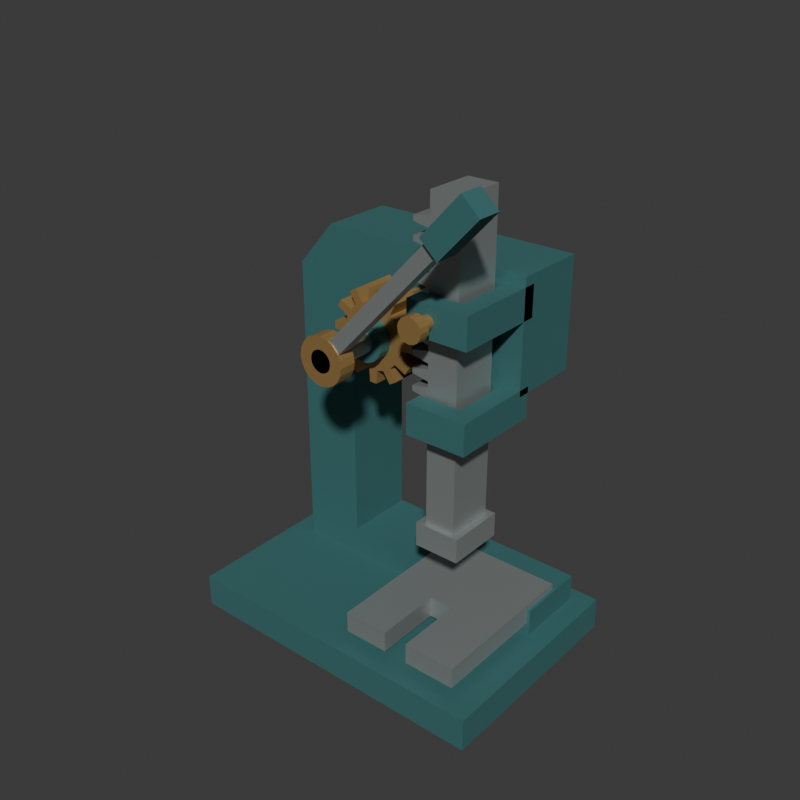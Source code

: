 # Source: source.blend  (saved by Blender 4.3.34; exported with 4.5.12 LTS)
import bpy
from mathutils import Matrix  # noqa: F401  (used for matrix-valued properties, if any)

bpy.ops.wm.read_factory_settings(use_empty=True)
scene = bpy.context.scene
scene.name = 'Scene'

# ---- collections
col_collection = bpy.data.collections.new('Collection'); scene.collection.children.link(col_collection)

# ---- materials (node trees are filled in below, after node groups)
mat_wholecastframe_mutedpetrol = bpy.data.materials.new('WholeCastFrame_MutedPetrol')
mat_wholecastframe_mutedpetrol.diffuse_color = (0.055, 0.18, 0.18, 1.0)
mat_ramhandleanvil_satinsteel = bpy.data.materials.new('RamHandleAnvil_SatinSteel')
mat_ramhandleanvil_satinsteel.diffuse_color = (0.43, 0.47, 0.46, 1.0)
mat_pinionandpins_warmmetal = bpy.data.materials.new('PinionAndPins_WarmMetal')
mat_pinionandpins_warmmetal.diffuse_color = (0.5, 0.31, 0.11, 1.0)

# ---- material node trees
mat_wholecastframe_mutedpetrol.use_nodes = True; mat_wholecastframe_mutedpetrol.node_tree.nodes.clear()
_N = mat_wholecastframe_mutedpetrol.node_tree.nodes; _L = mat_wholecastframe_mutedpetrol.node_tree.links
n0 = _N.new('ShaderNodeBsdfPrincipled'); n0.name = 'Principled BSDF'; n0.location = (10, 300)
n0.inputs[0].default_value = (0.055, 0.18, 0.18, 1.0)
n0.inputs[1].default_value = 0.25
n0.inputs[2].default_value = 0.72
n1 = _N.new('ShaderNodeOutputMaterial'); n1.name = 'Material Output'; n1.location = (300, 300)
_L.new(n0.outputs[0], n1.inputs[0])
n1.is_active_output = True
mat_ramhandleanvil_satinsteel.use_nodes = True; mat_ramhandleanvil_satinsteel.node_tree.nodes.clear()
_N = mat_ramhandleanvil_satinsteel.node_tree.nodes; _L = mat_ramhandleanvil_satinsteel.node_tree.links
n0 = _N.new('ShaderNodeBsdfPrincipled'); n0.name = 'Principled BSDF'; n0.location = (10, 300)
n0.inputs[0].default_value = (0.43, 0.47, 0.46, 1.0)
n0.inputs[1].default_value = 0.65
n0.inputs[2].default_value = 0.45
n1 = _N.new('ShaderNodeOutputMaterial'); n1.name = 'Material Output'; n1.location = (300, 300)
_L.new(n0.outputs[0], n1.inputs[0])
n1.is_active_output = True
mat_pinionandpins_warmmetal.use_nodes = True; mat_pinionandpins_warmmetal.node_tree.nodes.clear()
_N = mat_pinionandpins_warmmetal.node_tree.nodes; _L = mat_pinionandpins_warmmetal.node_tree.links
n0 = _N.new('ShaderNodeBsdfPrincipled'); n0.name = 'Principled BSDF'; n0.location = (10, 300)
n0.inputs[0].default_value = (0.5, 0.31, 0.11, 1.0)
n0.inputs[1].default_value = 0.55
n0.inputs[2].default_value = 0.46
n1 = _N.new('ShaderNodeOutputMaterial'); n1.name = 'Material Output'; n1.location = (300, 300)
_L.new(n0.outputs[0], n1.inputs[0])
n1.is_active_output = True

# ---- world
world_world = bpy.data.worlds.new('World'); scene.world = world_world
world_world.use_nodes = True; world_world.node_tree.nodes.clear()
_N = world_world.node_tree.nodes; _L = world_world.node_tree.links
n0 = _N.new('ShaderNodeOutputWorld'); n0.name = 'World Output'; n0.location = (300, 300)
n1 = _N.new('ShaderNodeBackground'); n1.name = 'Background'; n1.location = (10, 300)
n1.inputs[0].default_value = (0.05088, 0.05088, 0.05088, 1.0)
_L.new(n1.outputs[0], n0.inputs[0])
n0.is_active_output = True
world_world.color = (0.05088, 0.05088, 0.05088)
world_world.sun_shadow_jitter_overblur = 0.0

# ---- meshes
me_wholegroundedpressfootmesh = bpy.data.meshes.new('WholeGroundedPressFootMesh')
me_wholegroundedpressfootmesh.from_pydata([(-0.53, -0.36, 0.0), (0.53, -0.36, 0.0), (-0.53, 0.36, 0.0), (0.53, 0.36, 0.0), (-0.53, -0.36, 0.11), (0.53, -0.36, 0.11), (-0.53, 0.36, 0.11), (0.53, 0.36, 0.11)], [], [(0, 2, 3), (0, 3, 1), (4, 5, 7), (4, 7, 6), (0, 1, 5), (0, 5, 4), (2, 6, 7), (2, 7, 3), (0, 4, 6), (0, 6, 2), (1, 3, 7), (1, 7, 5)])
me_wholegroundedpressfootmesh.materials.append(mat_wholecastframe_mutedpetrol)
me_wholegroundedpressfootmesh.materials.append(mat_ramhandleanvil_satinsteel)
me_wholegroundedpressfootmesh.materials.append(mat_pinionandpins_warmmetal)
me_wholegroundedpressfootmesh.update()
me_wholeopenthroatccastingmesh = bpy.data.meshes.new('WholeOpenThroatCCastingMesh')
me_wholeopenthroatccastingmesh.from_pydata([(-0.46, 0.07, 0.09), (0.46, 0.07, 0.09), (0.46, 0.07, 0.2), (-0.25, 0.07, 0.2), (-0.25, 0.07, 0.82), (-0.2, 0.07, 0.91), (0.38, 0.07, 0.91), (0.38, 0.07, 1.27), (-0.33, 0.07, 1.27), (-0.46, 0.07, 1.12), (-0.46, 0.31, 0.09), (0.46, 0.31, 0.09), (0.46, 0.31, 0.2), (-0.25, 0.31, 0.2), (-0.25, 0.31, 0.82), (-0.2, 0.31, 0.91), (0.38, 0.31, 0.91), (0.38, 0.31, 1.27), (-0.33, 0.31, 1.27), (-0.46, 0.31, 1.12)], [], [(0, 1, 2), (0, 2, 3), (9, 0, 3), (9, 3, 4), (9, 4, 5), (9, 5, 6), (9, 6, 7), (7, 8, 9), (12, 11, 10), (13, 12, 10), (13, 10, 19), (14, 13, 19), (15, 14, 19), (16, 15, 19), (17, 16, 19), (19, 18, 17), (11, 1, 0), (10, 11, 0), (12, 2, 1), (11, 12, 1), (13, 3, 2), (12, 13, 2), (14, 4, 3), (13, 14, 3), (15, 5, 4), (14, 15, 4), (16, 6, 5), (15, 16, 5), (17, 7, 6), (16, 17, 6), (18, 8, 7), (17, 18, 7), (19, 9, 8), (18, 19, 8), (10, 0, 9), (19, 10, 9)])
me_wholeopenthroatccastingmesh.materials.append(mat_wholecastframe_mutedpetrol)
me_wholeopenthroatccastingmesh.materials.append(mat_ramhandleanvil_satinsteel)
me_wholeopenthroatccastingmesh.materials.append(mat_pinionandpins_warmmetal)
me_wholeopenthroatccastingmesh.update()
me_wholeslottedloweranvilmesh = bpy.data.meshes.new('WholeSlottedLowerAnvilMesh')
me_wholeslottedloweranvilmesh.from_pydata([(0.05, -0.31, 0.15), (0.2, -0.31, 0.15), (0.2, -0.09, 0.15), (0.28, -0.09, 0.15), (0.28, -0.31, 0.15), (0.45, -0.31, 0.15), (0.45, 0.21, 0.15), (0.05, 0.21, 0.15), (0.05, -0.31, 0.22), (0.2, -0.31, 0.22), (0.2, -0.09, 0.22), (0.28, -0.09, 0.22), (0.28, -0.31, 0.22), (0.45, -0.31, 0.22), (0.45, 0.21, 0.22), (0.05, 0.21, 0.22)], [], [(1, 0, 7), (2, 1, 7), (3, 2, 7), (5, 4, 3), (5, 3, 7), (7, 6, 5), (15, 8, 9), (15, 9, 10), (15, 10, 11), (11, 12, 13), (15, 11, 13), (13, 14, 15), (0, 1, 9), (0, 9, 8), (1, 2, 10), (1, 10, 9), (2, 3, 11), (2, 11, 10), (3, 4, 12), (3, 12, 11), (4, 5, 13), (4, 13, 12), (5, 6, 14), (5, 14, 13), (6, 7, 15), (6, 15, 14), (7, 0, 8), (7, 8, 15)])
me_wholeslottedloweranvilmesh.polygons.foreach_set('material_index', [1, 1, 1, 1, 1, 1, 1, 1, 1, 1, 1, 1, 1, 1, 1, 1, 1, 1, 1, 1, 1, 1, 1, 1, 1, 1, 1, 1])
me_wholeslottedloweranvilmesh.materials.append(mat_wholecastframe_mutedpetrol)
me_wholeslottedloweranvilmesh.materials.append(mat_ramhandleanvil_satinsteel)
me_wholeslottedloweranvilmesh.materials.append(mat_pinionandpins_warmmetal)
me_wholeslottedloweranvilmesh.update()
me_wholeintegraltoothedverticalrammesh = bpy.data.meshes.new('WholeIntegralToothedVerticalRamMesh')
me_wholeintegraltoothedverticalrammesh.from_pydata([(0.3, -0.12, 0.48), (0.3, -0.12, 1.52), (0.2, -0.12, 1.52), (0.2, -0.12, 1.46), (0.2, -0.12, 1.452), (0.145, -0.12, 1.442), (0.145, -0.12, 1.425), (0.2, -0.12, 1.415), (0.2, -0.12, 1.405), (0.2, -0.12, 1.397), (0.145, -0.12, 1.387), (0.145, -0.12, 1.37), (0.2, -0.12, 1.36), (0.2, -0.12, 1.35), (0.2, -0.12, 1.342), (0.145, -0.12, 1.332), (0.145, -0.12, 1.315), (0.2, -0.12, 1.305), (0.2, -0.12, 1.295), (0.2, -0.12, 1.287), (0.145, -0.12, 1.277), (0.145, -0.12, 1.26), (0.2, -0.12, 1.25), (0.2, -0.12, 1.24), (0.2, -0.12, 1.232), (0.145, -0.12, 1.222), (0.145, -0.12, 1.205), (0.2, -0.12, 1.195), (0.2, -0.12, 1.185), (0.2, -0.12, 1.177), (0.145, -0.12, 1.167), (0.145, -0.12, 1.15), (0.2, -0.12, 1.14), (0.2, -0.12, 1.13), (0.2, -0.12, 1.122), (0.145, -0.12, 1.112), (0.145, -0.12, 1.095), (0.2, -0.12, 1.085), (0.2, -0.12, 1.075), (0.2, -0.12, 1.067), (0.145, -0.12, 1.057), (0.145, -0.12, 1.04), (0.2, -0.12, 1.03), (0.2, -0.12, 1.02), (0.2, -0.12, 1.012), (0.145, -0.12, 1.002), (0.145, -0.12, 0.985), (0.2, -0.12, 0.975), (0.2, -0.12, 0.965), (0.2, -0.12, 0.957), (0.145, -0.12, 0.947), (0.145, -0.12, 0.93), (0.2, -0.12, 0.92), (0.2, -0.12, 0.91), (0.2, -0.12, 0.902), (0.145, -0.12, 0.892), (0.145, -0.12, 0.875), (0.2, -0.12, 0.865), (0.2, -0.12, 0.855), (0.2, -0.12, 0.847), (0.145, -0.12, 0.837), (0.145, -0.12, 0.82), (0.2, -0.12, 0.81), (0.2, -0.12, 0.8), (0.2, -0.12, 0.48), (0.3, 0.04, 0.48), (0.3, 0.04, 1.52), (0.2, 0.04, 1.52), (0.2, 0.04, 1.46), (0.2, 0.04, 1.452), (0.145, 0.04, 1.442), (0.145, 0.04, 1.425), (0.2, 0.04, 1.415), (0.2, 0.04, 1.405), (0.2, 0.04, 1.397), (0.145, 0.04, 1.387), (0.145, 0.04, 1.37), (0.2, 0.04, 1.36), (0.2, 0.04, 1.35), (0.2, 0.04, 1.342), (0.145, 0.04, 1.332), (0.145, 0.04, 1.315), (0.2, 0.04, 1.305), (0.2, 0.04, 1.295), (0.2, 0.04, 1.287), (0.145, 0.04, 1.277), (0.145, 0.04, 1.26), (0.2, 0.04, 1.25), (0.2, 0.04, 1.24), (0.2, 0.04, 1.232), (0.145, 0.04, 1.222), (0.145, 0.04, 1.205), (0.2, 0.04, 1.195), (0.2, 0.04, 1.185), (0.2, 0.04, 1.177), (0.145, 0.04, 1.167), (0.145, 0.04, 1.15), (0.2, 0.04, 1.14), (0.2, 0.04, 1.13), (0.2, 0.04, 1.122), (0.145, 0.04, 1.112), (0.145, 0.04, 1.095), (0.2, 0.04, 1.085), (0.2, 0.04, 1.075), (0.2, 0.04, 1.067), (0.145, 0.04, 1.057), (0.145, 0.04, 1.04), (0.2, 0.04, 1.03), (0.2, 0.04, 1.02), (0.2, 0.04, 1.012), (0.145, 0.04, 1.002), (0.145, 0.04, 0.985), (0.2, 0.04, 0.975), (0.2, 0.04, 0.965), (0.2, 0.04, 0.957), (0.145, 0.04, 0.947), (0.145, 0.04, 0.93), (0.2, 0.04, 0.92), (0.2, 0.04, 0.91), (0.2, 0.04, 0.902), (0.145, 0.04, 0.892), (0.145, 0.04, 0.875), (0.2, 0.04, 0.865), (0.2, 0.04, 0.855), (0.2, 0.04, 0.847), (0.145, 0.04, 0.837), (0.145, 0.04, 0.82), (0.2, 0.04, 0.81), (0.2, 0.04, 0.8), (0.2, 0.04, 0.48)], [], [(64, 0, 1), (1, 2, 3), (1, 3, 4), (4, 5, 6), (4, 6, 7), (1, 4, 7), (1, 7, 8), (1, 8, 9), (9, 10, 11), (9, 11, 12), (1, 9, 12), (1, 12, 13), (1, 13, 14), (14, 15, 16), (14, 16, 17), (1, 14, 17), (1, 17, 18), (1, 18, 19), (19, 20, 21), (19, 21, 22), (1, 19, 22), (1, 22, 23), (1, 23, 24), (24, 25, 26), (24, 26, 27), (1, 24, 27), (1, 27, 28), (1, 28, 29), (29, 30, 31), (29, 31, 32), (1, 29, 32), (1, 32, 33), (1, 33, 34), (34, 35, 36), (34, 36, 37), (1, 34, 37), (1, 37, 38), (1, 38, 39), (39, 40, 41), (39, 41, 42), (1, 39, 42), (1, 42, 43), (1, 43, 44), (44, 45, 46), (44, 46, 47), (1, 44, 47), (1, 47, 48), (1, 48, 49), (49, 50, 51), (49, 51, 52), (1, 49, 52), (1, 52, 53), (1, 53, 54), (54, 55, 56), (54, 56, 57), (1, 54, 57), (1, 57, 58), (1, 58, 59), (59, 60, 61), (59, 61, 62), (1, 59, 62), (1, 62, 63), (1, 63, 64), (66, 65, 129), (68, 67, 66), (69, 68, 66), (71, 70, 69), (72, 71, 69), (72, 69, 66), (73, 72, 66), (74, 73, 66), (76, 75, 74), (77, 76, 74), (77, 74, 66), (78, 77, 66), (79, 78, 66), (81, 80, 79), (82, 81, 79), (82, 79, 66), (83, 82, 66), (84, 83, 66), (86, 85, 84), (87, 86, 84), (87, 84, 66), (88, 87, 66), (89, 88, 66), (91, 90, 89), (92, 91, 89), (92, 89, 66), (93, 92, 66), (94, 93, 66), (96, 95, 94), (97, 96, 94), (97, 94, 66), (98, 97, 66), (99, 98, 66), (101, 100, 99), (102, 101, 99), (102, 99, 66), (103, 102, 66), (104, 103, 66), (106, 105, 104), (107, 106, 104), (107, 104, 66), (108, 107, 66), (109, 108, 66), (111, 110, 109), (112, 111, 109), (112, 109, 66), (113, 112, 66), (114, 113, 66), (116, 115, 114), (117, 116, 114), (117, 114, 66), (118, 117, 66), (119, 118, 66), (121, 120, 119), (122, 121, 119), (122, 119, 66), (123, 122, 66), (124, 123, 66), (126, 125, 124), (127, 126, 124), (127, 124, 66), (128, 127, 66), (129, 128, 66), (66, 1, 0), (65, 66, 0), (67, 2, 1), (66, 67, 1), (68, 3, 2), (67, 68, 2), (69, 4, 3), (68, 69, 3), (70, 5, 4), (69, 70, 4), (71, 6, 5), (70, 71, 5), (72, 7, 6), (71, 72, 6), (73, 8, 7), (72, 73, 7), (74, 9, 8), (73, 74, 8), (75, 10, 9), (74, 75, 9), (76, 11, 10), (75, 76, 10), (77, 12, 11), (76, 77, 11), (78, 13, 12), (77, 78, 12), (79, 14, 13), (78, 79, 13), (80, 15, 14), (79, 80, 14), (81, 16, 15), (80, 81, 15), (82, 17, 16), (81, 82, 16), (83, 18, 17), (82, 83, 17), (84, 19, 18), (83, 84, 18), (85, 20, 19), (84, 85, 19), (86, 21, 20), (85, 86, 20), (87, 22, 21), (86, 87, 21), (88, 23, 22), (87, 88, 22), (89, 24, 23), (88, 89, 23), (90, 25, 24), (89, 90, 24), (91, 26, 25), (90, 91, 25), (92, 27, 26), (91, 92, 26), (93, 28, 27), (92, 93, 27), (94, 29, 28), (93, 94, 28), (95, 30, 29), (94, 95, 29), (96, 31, 30), (95, 96, 30), (97, 32, 31), (96, 97, 31), (98, 33, 32), (97, 98, 32), (99, 34, 33), (98, 99, 33), (100, 35, 34), (99, 100, 34), (101, 36, 35), (100, 101, 35), (102, 37, 36), (101, 102, 36), (103, 38, 37), (102, 103, 37), (104, 39, 38), (103, 104, 38), (105, 40, 39), (104, 105, 39), (106, 41, 40), (105, 106, 40), (107, 42, 41), (106, 107, 41), (108, 43, 42), (107, 108, 42), (109, 44, 43), (108, 109, 43), (110, 45, 44), (109, 110, 44), (111, 46, 45), (110, 111, 45), (112, 47, 46), (111, 112, 46), (113, 48, 47), (112, 113, 47), (114, 49, 48), (113, 114, 48), (115, 50, 49), (114, 115, 49), (116, 51, 50), (115, 116, 50), (117, 52, 51), (116, 117, 51), (118, 53, 52), (117, 118, 52), (119, 54, 53), (118, 119, 53), (120, 55, 54), (119, 120, 54), (121, 56, 55), (120, 121, 55), (122, 57, 56), (121, 122, 56), (123, 58, 57), (122, 123, 57), (124, 59, 58), (123, 124, 58), (125, 60, 59), (124, 125, 59), (126, 61, 60), (125, 126, 60), (127, 62, 61), (126, 127, 61), (128, 63, 62), (127, 128, 62), (129, 64, 63), (128, 129, 63), (65, 0, 64), (129, 65, 64)])
me_wholeintegraltoothedverticalrammesh.polygons.foreach_set('material_index', [1, 1, 1, 1, 1, 1, 1, 1, 1, 1, 1, 1, 1, 1, 1, 1, 1, 1, 1, 1, 1, 1, 1, 1, 1, 1, 1, 1, 1, 1, 1, 1, 1, 1, 1, 1, 1, 1, 1, 1, 1, 1, 1, 1, 1, 1, 1, 1, 1, 1, 1, 1, 1, 1, 1, 1, 1, 1, 1, 1, 1, 1, 1, 1, 1, 1, 1, 1, 1, 1, 1, 1, 1, 1, 1, 1, 1, 1, 1, 1, 1, 1, 1, 1, 1, 1, 1, 1, 1, 1, 1, 1, 1, 1, 1, 1, 1, 1, 1, 1, 1, 1, 1, 1, 1, 1, 1, 1, 1, 1, 1, 1, 1, 1, 1, 1, 1, 1, 1, 1, 1, 1, 1, 1, 1, 1, 1, 1, 1, 1, 1, 1, 1, 1, 1, 1, 1, 1, 1, 1, 1, 1, 1, 1, 1, 1, 1, 1, 1, 1, 1, 1, 1, 1, 1, 1, 1, 1, 1, 1, 1, 1, 1, 1, 1, 1, 1, 1, 1, 1, 1, 1, 1, 1, 1, 1, 1, 1, 1, 1, 1, 1, 1, 1, 1, 1, 1, 1, 1, 1, 1, 1, 1, 1, 1, 1, 1, 1, 1, 1, 1, 1, 1, 1, 1, 1, 1, 1, 1, 1, 1, 1, 1, 1, 1, 1, 1, 1, 1, 1, 1, 1, 1, 1, 1, 1, 1, 1, 1, 1, 1, 1, 1, 1, 1, 1, 1, 1, 1, 1, 1, 1, 1, 1, 1, 1, 1, 1, 1, 1, 1, 1, 1, 1, 1, 1])
me_wholeintegraltoothedverticalrammesh.materials.append(mat_wholecastframe_mutedpetrol)
me_wholeintegraltoothedverticalrammesh.materials.append(mat_ramhandleanvil_satinsteel)
me_wholeintegraltoothedverticalrammesh.materials.append(mat_pinionandpins_warmmetal)
me_wholeintegraltoothedverticalrammesh.update()
me_wholeflatramnosemesh = bpy.data.meshes.new('WholeFlatRamNoseMesh')
me_wholeflatramnosemesh.from_pydata([(0.175, -0.135, 0.43), (0.325, -0.135, 0.43), (0.175, 0.055, 0.43), (0.325, 0.055, 0.43), (0.175, -0.135, 0.51), (0.325, -0.135, 0.51), (0.175, 0.055, 0.51), (0.325, 0.055, 0.51)], [], [(0, 2, 3), (0, 3, 1), (4, 5, 7), (4, 7, 6), (0, 1, 5), (0, 5, 4), (2, 6, 7), (2, 7, 3), (0, 4, 6), (0, 6, 2), (1, 3, 7), (1, 7, 5)])
me_wholeflatramnosemesh.polygons.foreach_set('material_index', [1, 1, 1, 1, 1, 1, 1, 1, 1, 1, 1, 1])
me_wholeflatramnosemesh.materials.append(mat_wholecastframe_mutedpetrol)
me_wholeflatramnosemesh.materials.append(mat_ramhandleanvil_satinsteel)
me_wholeflatramnosemesh.materials.append(mat_pinionandpins_warmmetal)
me_wholeflatramnosemesh.update()
me_lowerwholeopenramguidemesh = bpy.data.meshes.new('LowerWholeOpenRamGuideMesh')
me_lowerwholeopenramguidemesh.from_pydata([(0.18, -0.19, 0.83), (0.38, -0.19, 0.83), (0.38, 0.11, 0.83), (0.18, 0.11, 0.83), (0.18, 0.05, 0.83), (0.32, 0.05, 0.83), (0.32, -0.13, 0.83), (0.18, -0.13, 0.83), (0.18, -0.19, 0.93), (0.38, -0.19, 0.93), (0.38, 0.11, 0.93), (0.18, 0.11, 0.93), (0.18, 0.05, 0.93), (0.32, 0.05, 0.93), (0.32, -0.13, 0.93), (0.18, -0.13, 0.93)], [], [(1, 0, 7), (4, 3, 2), (5, 4, 2), (5, 2, 1), (6, 5, 1), (7, 6, 1), (15, 8, 9), (10, 11, 12), (10, 12, 13), (9, 10, 13), (9, 13, 14), (9, 14, 15), (0, 1, 9), (0, 9, 8), (1, 2, 10), (1, 10, 9), (2, 3, 11), (2, 11, 10), (3, 4, 12), (3, 12, 11), (4, 5, 13), (4, 13, 12), (5, 6, 14), (5, 14, 13), (6, 7, 15), (6, 15, 14), (7, 0, 8), (7, 8, 15)])
me_lowerwholeopenramguidemesh.materials.append(mat_wholecastframe_mutedpetrol)
me_lowerwholeopenramguidemesh.materials.append(mat_ramhandleanvil_satinsteel)
me_lowerwholeopenramguidemesh.materials.append(mat_pinionandpins_warmmetal)
me_lowerwholeopenramguidemesh.update()
me_upperwholeopenramguidemesh = bpy.data.meshes.new('UpperWholeOpenRamGuideMesh')
me_upperwholeopenramguidemesh.from_pydata([(0.18, -0.19, 1.14), (0.38, -0.19, 1.14), (0.38, 0.11, 1.14), (0.18, 0.11, 1.14), (0.18, 0.05, 1.14), (0.32, 0.05, 1.14), (0.32, -0.13, 1.14), (0.18, -0.13, 1.14), (0.18, -0.19, 1.24), (0.38, -0.19, 1.24), (0.38, 0.11, 1.24), (0.18, 0.11, 1.24), (0.18, 0.05, 1.24), (0.32, 0.05, 1.24), (0.32, -0.13, 1.24), (0.18, -0.13, 1.24)], [], [(1, 0, 7), (4, 3, 2), (5, 4, 2), (5, 2, 1), (6, 5, 1), (7, 6, 1), (15, 8, 9), (10, 11, 12), (10, 12, 13), (9, 10, 13), (9, 13, 14), (9, 14, 15), (0, 1, 9), (0, 9, 8), (1, 2, 10), (1, 10, 9), (2, 3, 11), (2, 11, 10), (3, 4, 12), (3, 12, 11), (4, 5, 13), (4, 13, 12), (5, 6, 14), (5, 14, 13), (6, 7, 15), (6, 15, 14), (7, 0, 8), (7, 8, 15)])
me_upperwholeopenramguidemesh.materials.append(mat_wholecastframe_mutedpetrol)
me_upperwholeopenramguidemesh.materials.append(mat_ramhandleanvil_satinsteel)
me_upperwholeopenramguidemesh.materials.append(mat_pinionandpins_warmmetal)
me_upperwholeopenramguidemesh.update()
me_wholefixedupperramretainingpinmesh = bpy.data.meshes.new('WholeFixedUpperRamRetainingPinMesh')
me_wholefixedupperramretainingpinmesh.from_pydata([(0.272, -0.24, 1.19), (0.2703, -0.24, 1.198), (0.2656, -0.24, 1.206), (0.2584, -0.24, 1.21), (0.25, -0.24, 1.212), (0.2416, -0.24, 1.21), (0.2344, -0.24, 1.206), (0.2297, -0.24, 1.198), (0.228, -0.24, 1.19), (0.2297, -0.24, 1.182), (0.2344, -0.24, 1.174), (0.2416, -0.24, 1.17), (0.25, -0.24, 1.168), (0.2584, -0.24, 1.17), (0.2656, -0.24, 1.174), (0.2703, -0.24, 1.182), (0.272, 0.21, 1.19), (0.2703, 0.21, 1.198), (0.2656, 0.21, 1.206), (0.2584, 0.21, 1.21), (0.25, 0.21, 1.212), (0.2416, 0.21, 1.21), (0.2344, 0.21, 1.206), (0.2297, 0.21, 1.198), (0.228, 0.21, 1.19), (0.2297, 0.21, 1.182), (0.2344, 0.21, 1.174), (0.2416, 0.21, 1.17), (0.25, 0.21, 1.168), (0.2584, 0.21, 1.17), (0.2656, 0.21, 1.174), (0.2703, 0.21, 1.182)], [], [(13, 14, 15), (12, 13, 15), (11, 12, 15), (10, 11, 15), (9, 10, 15), (8, 9, 15), (7, 8, 15), (6, 7, 15), (5, 6, 15), (4, 5, 15), (3, 4, 15), (2, 3, 15), (1, 2, 15), (0, 1, 15), (18, 17, 16), (19, 18, 16), (20, 19, 16), (21, 20, 16), (22, 21, 16), (23, 22, 16), (24, 23, 16), (25, 24, 16), (26, 25, 16), (27, 26, 16), (28, 27, 16), (29, 28, 16), (30, 29, 16), (31, 30, 16), (17, 1, 0), (16, 17, 0), (18, 2, 1), (17, 18, 1), (19, 3, 2), (18, 19, 2), (20, 4, 3), (19, 20, 3), (21, 5, 4), (20, 21, 4), (22, 6, 5), (21, 22, 5), (23, 7, 6), (22, 23, 6), (24, 8, 7), (23, 24, 7), (25, 9, 8), (24, 25, 8), (26, 10, 9), (25, 26, 9), (27, 11, 10), (26, 27, 10), (28, 12, 11), (27, 28, 11), (29, 13, 12), (28, 29, 12), (30, 14, 13), (29, 30, 13), (31, 15, 14), (30, 31, 14), (16, 0, 15), (31, 16, 15)])
me_wholefixedupperramretainingpinmesh.polygons.foreach_set('material_index', [2, 2, 2, 2, 2, 2, 2, 2, 2, 2, 2, 2, 2, 2, 2, 2, 2, 2, 2, 2, 2, 2, 2, 2, 2, 2, 2, 2, 2, 2, 2, 2, 2, 2, 2, 2, 2, 2, 2, 2, 2, 2, 2, 2, 2, 2, 2, 2, 2, 2, 2, 2, 2, 2, 2, 2, 2, 2, 2, 2])
me_wholefixedupperramretainingpinmesh.materials.append(mat_wholecastframe_mutedpetrol)
me_wholefixedupperramretainingpinmesh.materials.append(mat_ramhandleanvil_satinsteel)
me_wholefixedupperramretainingpinmesh.materials.append(mat_pinionandpins_warmmetal)
me_wholefixedupperramretainingpinmesh.update()
me_wholeramretainingpinfrontcapmesh = bpy.data.meshes.new('WholeRamRetainingPinFrontCapMesh')
me_wholeramretainingpinfrontcapmesh.from_pydata([(0.289, -0.265, 1.19), (0.286, -0.265, 1.205), (0.2776, -0.265, 1.218), (0.2649, -0.265, 1.226), (0.25, -0.265, 1.229), (0.2351, -0.265, 1.226), (0.2224, -0.265, 1.218), (0.214, -0.265, 1.205), (0.211, -0.265, 1.19), (0.214, -0.265, 1.175), (0.2224, -0.265, 1.162), (0.2351, -0.265, 1.154), (0.25, -0.265, 1.151), (0.2649, -0.265, 1.154), (0.2776, -0.265, 1.162), (0.286, -0.265, 1.175), (0.289, -0.23, 1.19), (0.286, -0.23, 1.205), (0.2776, -0.23, 1.218), (0.2649, -0.23, 1.226), (0.25, -0.23, 1.229), (0.2351, -0.23, 1.226), (0.2224, -0.23, 1.218), (0.214, -0.23, 1.205), (0.211, -0.23, 1.19), (0.214, -0.23, 1.175), (0.2224, -0.23, 1.162), (0.2351, -0.23, 1.154), (0.25, -0.23, 1.151), (0.2649, -0.23, 1.154), (0.2776, -0.23, 1.162), (0.286, -0.23, 1.175)], [], [(13, 14, 15), (12, 13, 15), (11, 12, 15), (10, 11, 15), (9, 10, 15), (8, 9, 15), (7, 8, 15), (6, 7, 15), (5, 6, 15), (4, 5, 15), (3, 4, 15), (2, 3, 15), (1, 2, 15), (0, 1, 15), (18, 17, 16), (19, 18, 16), (20, 19, 16), (21, 20, 16), (22, 21, 16), (23, 22, 16), (24, 23, 16), (25, 24, 16), (26, 25, 16), (27, 26, 16), (28, 27, 16), (29, 28, 16), (30, 29, 16), (31, 30, 16), (17, 1, 0), (16, 17, 0), (18, 2, 1), (17, 18, 1), (19, 3, 2), (18, 19, 2), (20, 4, 3), (19, 20, 3), (21, 5, 4), (20, 21, 4), (22, 6, 5), (21, 22, 5), (23, 7, 6), (22, 23, 6), (24, 8, 7), (23, 24, 7), (25, 9, 8), (24, 25, 8), (26, 10, 9), (25, 26, 9), (27, 11, 10), (26, 27, 10), (28, 12, 11), (27, 28, 11), (29, 13, 12), (28, 29, 12), (30, 14, 13), (29, 30, 13), (31, 15, 14), (30, 31, 14), (16, 0, 15), (31, 16, 15)])
me_wholeramretainingpinfrontcapmesh.polygons.foreach_set('material_index', [2, 2, 2, 2, 2, 2, 2, 2, 2, 2, 2, 2, 2, 2, 2, 2, 2, 2, 2, 2, 2, 2, 2, 2, 2, 2, 2, 2, 2, 2, 2, 2, 2, 2, 2, 2, 2, 2, 2, 2, 2, 2, 2, 2, 2, 2, 2, 2, 2, 2, 2, 2, 2, 2, 2, 2, 2, 2, 2, 2])
me_wholeramretainingpinfrontcapmesh.materials.append(mat_wholecastframe_mutedpetrol)
me_wholeramretainingpinfrontcapmesh.materials.append(mat_ramhandleanvil_satinsteel)
me_wholeramretainingpinfrontcapmesh.materials.append(mat_pinionandpins_warmmetal)
me_wholeramretainingpinfrontcapmesh.update()
me_wholetwelvetoothpinionmesh = bpy.data.meshes.new('WholeTwelveToothPinionMesh')
me_wholetwelvetoothpinionmesh.from_pydata([(0.09449, -0.115, 1.023), (0.09697, -0.115, 1.035), (0.1395, -0.115, 1.038), (0.1395, -0.115, 1.062), (0.09697, -0.115, 1.065), (0.09449, -0.115, 1.077), (0.09057, -0.115, 1.088), (0.1262, -0.115, 1.112), (0.1141, -0.115, 1.133), (0.07605, -0.115, 1.114), (0.06783, -0.115, 1.123), (0.05855, -0.115, 1.131), (0.07775, -0.115, 1.169), (0.05674, -0.115, 1.181), (0.03342, -0.115, 1.146), (0.02166, -0.115, 1.149), (0.009513, -0.115, 1.152), (0.007133, -0.115, 1.194), (-0.01713, -0.115, 1.194), (-0.01951, -0.115, 1.152), (-0.03166, -0.115, 1.149), (-0.04342, -0.115, 1.146), (-0.06674, -0.115, 1.181), (-0.08775, -0.115, 1.169), (-0.06855, -0.115, 1.131), (-0.07783, -0.115, 1.123), (-0.08605, -0.115, 1.114), (-0.1241, -0.115, 1.133), (-0.1362, -0.115, 1.112), (-0.1006, -0.115, 1.088), (-0.1045, -0.115, 1.077), (-0.107, -0.115, 1.065), (-0.1495, -0.115, 1.062), (-0.1495, -0.115, 1.038), (-0.107, -0.115, 1.035), (-0.1045, -0.115, 1.023), (-0.1006, -0.115, 1.012), (-0.1362, -0.115, 0.9883), (-0.1241, -0.115, 0.9672), (-0.08605, -0.115, 0.9864), (-0.07783, -0.115, 0.9772), (-0.06855, -0.115, 0.9689), (-0.08775, -0.115, 0.9309), (-0.06674, -0.115, 0.9188), (-0.04342, -0.115, 0.9544), (-0.03166, -0.115, 0.9505), (-0.01951, -0.115, 0.948), (-0.01713, -0.115, 0.9055), (0.007133, -0.115, 0.9055), (0.009513, -0.115, 0.948), (0.02166, -0.115, 0.9505), (0.03342, -0.115, 0.9544), (0.05674, -0.115, 0.9188), (0.07775, -0.115, 0.9309), (0.05855, -0.115, 0.9689), (0.06783, -0.115, 0.9772), (0.07605, -0.115, 0.9864), (0.1141, -0.115, 0.9672), (0.1262, -0.115, 0.9883), (0.09057, -0.115, 1.012), (0.09449, 0.035, 1.023), (0.09697, 0.035, 1.035), (0.1395, 0.035, 1.038), (0.1395, 0.035, 1.062), (0.09697, 0.035, 1.065), (0.09449, 0.035, 1.077), (0.09057, 0.035, 1.088), (0.1262, 0.035, 1.112), (0.1141, 0.035, 1.133), (0.07605, 0.035, 1.114), (0.06783, 0.035, 1.123), (0.05855, 0.035, 1.131), (0.07775, 0.035, 1.169), (0.05674, 0.035, 1.181), (0.03342, 0.035, 1.146), (0.02166, 0.035, 1.149), (0.009513, 0.035, 1.152), (0.007133, 0.035, 1.194), (-0.01713, 0.035, 1.194), (-0.01951, 0.035, 1.152), (-0.03166, 0.035, 1.149), (-0.04342, 0.035, 1.146), (-0.06674, 0.035, 1.181), (-0.08775, 0.035, 1.169), (-0.06855, 0.035, 1.131), (-0.07783, 0.035, 1.123), (-0.08605, 0.035, 1.114), (-0.1241, 0.035, 1.133), (-0.1362, 0.035, 1.112), (-0.1006, 0.035, 1.088), (-0.1045, 0.035, 1.077), (-0.107, 0.035, 1.065), (-0.1495, 0.035, 1.062), (-0.1495, 0.035, 1.038), (-0.107, 0.035, 1.035), (-0.1045, 0.035, 1.023), (-0.1006, 0.035, 1.012), (-0.1362, 0.035, 0.9883), (-0.1241, 0.035, 0.9672), (-0.08605, 0.035, 0.9864), (-0.07783, 0.035, 0.9772), (-0.06855, 0.035, 0.9689), (-0.08775, 0.035, 0.9309), (-0.06674, 0.035, 0.9188), (-0.04342, 0.035, 0.9544), (-0.03166, 0.035, 0.9505), (-0.01951, 0.035, 0.948), (-0.01713, 0.035, 0.9055), (0.007133, 0.035, 0.9055), (0.009513, 0.035, 0.948), (0.02166, 0.035, 0.9505), (0.03342, 0.035, 0.9544), (0.05674, 0.035, 0.9188), (0.07775, 0.035, 0.9309), (0.05855, 0.035, 0.9689), (0.06783, 0.035, 0.9772), (0.07605, 0.035, 0.9864), (0.1141, 0.035, 0.9672), (0.1262, 0.035, 0.9883), (0.09057, 0.035, 1.012)], [], [(59, 0, 1), (1, 2, 3), (1, 3, 4), (59, 1, 4), (59, 4, 5), (59, 5, 6), (6, 7, 8), (6, 8, 9), (59, 6, 9), (59, 9, 10), (59, 10, 11), (11, 12, 13), (11, 13, 14), (59, 11, 14), (59, 14, 15), (59, 15, 16), (16, 17, 18), (59, 16, 18), (59, 18, 19), (59, 19, 20), (59, 20, 21), (21, 22, 23), (59, 21, 23), (59, 23, 24), (59, 24, 25), (59, 25, 26), (59, 26, 27), (59, 27, 28), (59, 28, 29), (59, 29, 30), (59, 30, 31), (59, 31, 32), (32, 33, 34), (59, 32, 34), (59, 34, 35), (59, 35, 36), (59, 36, 37), (37, 38, 39), (59, 37, 39), (59, 39, 40), (59, 40, 41), (41, 42, 43), (41, 43, 44), (59, 41, 44), (59, 44, 45), (59, 45, 46), (46, 47, 48), (46, 48, 49), (59, 46, 49), (59, 49, 50), (59, 50, 51), (51, 52, 53), (51, 53, 54), (59, 51, 54), (59, 54, 55), (59, 55, 56), (59, 56, 57), (57, 58, 59), (61, 60, 119), (63, 62, 61), (64, 63, 61), (64, 61, 119), (65, 64, 119), (66, 65, 119), (68, 67, 66), (69, 68, 66), (69, 66, 119), (70, 69, 119), (71, 70, 119), (73, 72, 71), (74, 73, 71), (74, 71, 119), (75, 74, 119), (76, 75, 119), (78, 77, 76), (78, 76, 119), (79, 78, 119), (80, 79, 119), (81, 80, 119), (83, 82, 81), (83, 81, 119), (84, 83, 119), (85, 84, 119), (86, 85, 119), (87, 86, 119), (88, 87, 119), (89, 88, 119), (90, 89, 119), (91, 90, 119), (92, 91, 119), (94, 93, 92), (94, 92, 119), (95, 94, 119), (96, 95, 119), (97, 96, 119), (99, 98, 97), (99, 97, 119), (100, 99, 119), (101, 100, 119), (103, 102, 101), (104, 103, 101), (104, 101, 119), (105, 104, 119), (106, 105, 119), (108, 107, 106), (109, 108, 106), (109, 106, 119), (110, 109, 119), (111, 110, 119), (113, 112, 111), (114, 113, 111), (114, 111, 119), (115, 114, 119), (116, 115, 119), (117, 116, 119), (119, 118, 117), (61, 1, 0), (60, 61, 0), (62, 2, 1), (61, 62, 1), (63, 3, 2), (62, 63, 2), (64, 4, 3), (63, 64, 3), (65, 5, 4), (64, 65, 4), (66, 6, 5), (65, 66, 5), (67, 7, 6), (66, 67, 6), (68, 8, 7), (67, 68, 7), (69, 9, 8), (68, 69, 8), (70, 10, 9), (69, 70, 9), (71, 11, 10), (70, 71, 10), (72, 12, 11), (71, 72, 11), (73, 13, 12), (72, 73, 12), (74, 14, 13), (73, 74, 13), (75, 15, 14), (74, 75, 14), (76, 16, 15), (75, 76, 15), (77, 17, 16), (76, 77, 16), (78, 18, 17), (77, 78, 17), (79, 19, 18), (78, 79, 18), (80, 20, 19), (79, 80, 19), (81, 21, 20), (80, 81, 20), (82, 22, 21), (81, 82, 21), (83, 23, 22), (82, 83, 22), (84, 24, 23), (83, 84, 23), (85, 25, 24), (84, 85, 24), (86, 26, 25), (85, 86, 25), (87, 27, 26), (86, 87, 26), (88, 28, 27), (87, 88, 27), (89, 29, 28), (88, 89, 28), (90, 30, 29), (89, 90, 29), (91, 31, 30), (90, 91, 30), (92, 32, 31), (91, 92, 31), (93, 33, 32), (92, 93, 32), (94, 34, 33), (93, 94, 33), (95, 35, 34), (94, 95, 34), (96, 36, 35), (95, 96, 35), (97, 37, 36), (96, 97, 36), (98, 38, 37), (97, 98, 37), (99, 39, 38), (98, 99, 38), (100, 40, 39), (99, 100, 39), (101, 41, 40), (100, 101, 40), (102, 42, 41), (101, 102, 41), (103, 43, 42), (102, 103, 42), (104, 44, 43), (103, 104, 43), (105, 45, 44), (104, 105, 44), (106, 46, 45), (105, 106, 45), (107, 47, 46), (106, 107, 46), (108, 48, 47), (107, 108, 47), (109, 49, 48), (108, 109, 48), (110, 50, 49), (109, 110, 49), (111, 51, 50), (110, 111, 50), (112, 52, 51), (111, 112, 51), (113, 53, 52), (112, 113, 52), (114, 54, 53), (113, 114, 53), (115, 55, 54), (114, 115, 54), (116, 56, 55), (115, 116, 55), (117, 57, 56), (116, 117, 56), (118, 58, 57), (117, 118, 57), (119, 59, 58), (118, 119, 58), (60, 0, 59), (119, 60, 59)])
me_wholetwelvetoothpinionmesh.polygons.foreach_set('material_index', [2, 2, 2, 2, 2, 2, 2, 2, 2, 2, 2, 2, 2, 2, 2, 2, 2, 2, 2, 2, 2, 2, 2, 2, 2, 2, 2, 2, 2, 2, 2, 2, 2, 2, 2, 2, 2, 2, 2, 2, 2, 2, 2, 2, 2, 2, 2, 2, 2, 2, 2, 2, 2, 2, 2, 2, 2, 2, 2, 2, 2, 2, 2, 2, 2, 2, 2, 2, 2, 2, 2, 2, 2, 2, 2, 2, 2, 2, 2, 2, 2, 2, 2, 2, 2, 2, 2, 2, 2, 2, 2, 2, 2, 2, 2, 2, 2, 2, 2, 2, 2, 2, 2, 2, 2, 2, 2, 2, 2, 2, 2, 2, 2, 2, 2, 2, 2, 2, 2, 2, 2, 2, 2, 2, 2, 2, 2, 2, 2, 2, 2, 2, 2, 2, 2, 2, 2, 2, 2, 2, 2, 2, 2, 2, 2, 2, 2, 2, 2, 2, 2, 2, 2, 2, 2, 2, 2, 2, 2, 2, 2, 2, 2, 2, 2, 2, 2, 2, 2, 2, 2, 2, 2, 2, 2, 2, 2, 2, 2, 2, 2, 2, 2, 2, 2, 2, 2, 2, 2, 2, 2, 2, 2, 2, 2, 2, 2, 2, 2, 2, 2, 2, 2, 2, 2, 2, 2, 2, 2, 2, 2, 2, 2, 2, 2, 2, 2, 2, 2, 2, 2, 2, 2, 2, 2, 2, 2, 2, 2, 2, 2, 2, 2, 2, 2, 2])
me_wholetwelvetoothpinionmesh.materials.append(mat_wholecastframe_mutedpetrol)
me_wholetwelvetoothpinionmesh.materials.append(mat_ramhandleanvil_satinsteel)
me_wholetwelvetoothpinionmesh.materials.append(mat_pinionandpins_warmmetal)
me_wholetwelvetoothpinionmesh.update()
me_wholepinionaxlemesh = bpy.data.meshes.new('WholePinionAxleMesh')
me_wholepinionaxlemesh.from_pydata([(0.03, -0.33, 1.05), (0.02829, -0.33, 1.061), (0.02332, -0.33, 1.071), (0.01557, -0.33, 1.078), (0.005816, -0.33, 1.083), (-0.005, -0.33, 1.085), (-0.01582, -0.33, 1.083), (-0.02557, -0.33, 1.078), (-0.03332, -0.33, 1.071), (-0.03829, -0.33, 1.061), (-0.04, -0.33, 1.05), (-0.03829, -0.33, 1.039), (-0.03332, -0.33, 1.029), (-0.02557, -0.33, 1.022), (-0.01582, -0.33, 1.017), (-0.005, -0.33, 1.015), (0.005816, -0.33, 1.017), (0.01557, -0.33, 1.022), (0.02332, -0.33, 1.029), (0.02829, -0.33, 1.039), (0.03, 0.22, 1.05), (0.02829, 0.22, 1.061), (0.02332, 0.22, 1.071), (0.01557, 0.22, 1.078), (0.005816, 0.22, 1.083), (-0.005, 0.22, 1.085), (-0.01582, 0.22, 1.083), (-0.02557, 0.22, 1.078), (-0.03332, 0.22, 1.071), (-0.03829, 0.22, 1.061), (-0.04, 0.22, 1.05), (-0.03829, 0.22, 1.039), (-0.03332, 0.22, 1.029), (-0.02557, 0.22, 1.022), (-0.01582, 0.22, 1.017), (-0.005, 0.22, 1.015), (0.005816, 0.22, 1.017), (0.01557, 0.22, 1.022), (0.02332, 0.22, 1.029), (0.02829, 0.22, 1.039)], [], [(17, 18, 19), (16, 17, 19), (15, 16, 19), (14, 15, 19), (13, 14, 19), (12, 13, 19), (11, 12, 19), (10, 11, 19), (9, 10, 19), (8, 9, 19), (7, 8, 19), (6, 7, 19), (5, 6, 19), (4, 5, 19), (3, 4, 19), (2, 3, 19), (1, 2, 19), (0, 1, 19), (22, 21, 20), (23, 22, 20), (24, 23, 20), (25, 24, 20), (26, 25, 20), (27, 26, 20), (28, 27, 20), (29, 28, 20), (30, 29, 20), (31, 30, 20), (32, 31, 20), (33, 32, 20), (34, 33, 20), (35, 34, 20), (36, 35, 20), (37, 36, 20), (38, 37, 20), (39, 38, 20), (21, 1, 0), (20, 21, 0), (22, 2, 1), (21, 22, 1), (23, 3, 2), (22, 23, 2), (24, 4, 3), (23, 24, 3), (25, 5, 4), (24, 25, 4), (26, 6, 5), (25, 26, 5), (27, 7, 6), (26, 27, 6), (28, 8, 7), (27, 28, 7), (29, 9, 8), (28, 29, 8), (30, 10, 9), (29, 30, 9), (31, 11, 10), (30, 31, 10), (32, 12, 11), (31, 32, 11), (33, 13, 12), (32, 33, 12), (34, 14, 13), (33, 34, 13), (35, 15, 14), (34, 35, 14), (36, 16, 15), (35, 36, 15), (37, 17, 16), (36, 37, 16), (38, 18, 17), (37, 38, 17), (39, 19, 18), (38, 39, 18), (20, 0, 19), (39, 20, 19)])
me_wholepinionaxlemesh.polygons.foreach_set('material_index', [1, 1, 1, 1, 1, 1, 1, 1, 1, 1, 1, 1, 1, 1, 1, 1, 1, 1, 1, 1, 1, 1, 1, 1, 1, 1, 1, 1, 1, 1, 1, 1, 1, 1, 1, 1, 1, 1, 1, 1, 1, 1, 1, 1, 1, 1, 1, 1, 1, 1, 1, 1, 1, 1, 1, 1, 1, 1, 1, 1, 1, 1, 1, 1, 1, 1, 1, 1, 1, 1, 1, 1, 1, 1, 1, 1])
me_wholepinionaxlemesh.materials.append(mat_wholecastframe_mutedpetrol)
me_wholepinionaxlemesh.materials.append(mat_ramhandleanvil_satinsteel)
me_wholepinionaxlemesh.materials.append(mat_pinionandpins_warmmetal)
me_wholepinionaxlemesh.update()
me_wholefrontbearingcollarmesh = bpy.data.meshes.new('WholeFrontBearingCollarMesh')
me_wholefrontbearingcollarmesh.from_pydata([(0.06, -0.155, 1.05), (0.05682, -0.155, 1.07), (0.04759, -0.155, 1.088), (0.03321, -0.155, 1.103), (0.01509, -0.155, 1.112), (-0.005, -0.155, 1.115), (-0.02509, -0.155, 1.112), (-0.04321, -0.155, 1.103), (-0.05759, -0.155, 1.088), (-0.06682, -0.155, 1.07), (-0.07, -0.155, 1.05), (-0.06682, -0.155, 1.03), (-0.05759, -0.155, 1.012), (-0.04321, -0.155, 0.9974), (-0.02509, -0.155, 0.9882), (-0.005, -0.155, 0.985), (0.01509, -0.155, 0.9882), (0.03321, -0.155, 0.9974), (0.04759, -0.155, 1.012), (0.05682, -0.155, 1.03), (0.06, -0.115, 1.05), (0.05682, -0.115, 1.07), (0.04759, -0.115, 1.088), (0.03321, -0.115, 1.103), (0.01509, -0.115, 1.112), (-0.005, -0.115, 1.115), (-0.02509, -0.115, 1.112), (-0.04321, -0.115, 1.103), (-0.05759, -0.115, 1.088), (-0.06682, -0.115, 1.07), (-0.07, -0.115, 1.05), (-0.06682, -0.115, 1.03), (-0.05759, -0.115, 1.012), (-0.04321, -0.115, 0.9974), (-0.02509, -0.115, 0.9882), (-0.005, -0.115, 0.985), (0.01509, -0.115, 0.9882), (0.03321, -0.115, 0.9974), (0.04759, -0.115, 1.012), (0.05682, -0.115, 1.03)], [], [(17, 18, 19), (16, 17, 19), (15, 16, 19), (14, 15, 19), (13, 14, 19), (12, 13, 19), (11, 12, 19), (10, 11, 19), (9, 10, 19), (8, 9, 19), (7, 8, 19), (6, 7, 19), (5, 6, 19), (4, 5, 19), (3, 4, 19), (2, 3, 19), (1, 2, 19), (0, 1, 19), (22, 21, 20), (23, 22, 20), (24, 23, 20), (25, 24, 20), (26, 25, 20), (27, 26, 20), (28, 27, 20), (29, 28, 20), (30, 29, 20), (31, 30, 20), (32, 31, 20), (33, 32, 20), (34, 33, 20), (35, 34, 20), (36, 35, 20), (37, 36, 20), (38, 37, 20), (39, 38, 20), (21, 1, 0), (20, 21, 0), (22, 2, 1), (21, 22, 1), (23, 3, 2), (22, 23, 2), (24, 4, 3), (23, 24, 3), (25, 5, 4), (24, 25, 4), (26, 6, 5), (25, 26, 5), (27, 7, 6), (26, 27, 6), (28, 8, 7), (27, 28, 7), (29, 9, 8), (28, 29, 8), (30, 10, 9), (29, 30, 9), (31, 11, 10), (30, 31, 10), (32, 12, 11), (31, 32, 11), (33, 13, 12), (32, 33, 12), (34, 14, 13), (33, 34, 13), (35, 15, 14), (34, 35, 14), (36, 16, 15), (35, 36, 15), (37, 17, 16), (36, 37, 16), (38, 18, 17), (37, 38, 17), (39, 19, 18), (38, 39, 18), (20, 0, 19), (39, 20, 19)])
me_wholefrontbearingcollarmesh.materials.append(mat_wholecastframe_mutedpetrol)
me_wholefrontbearingcollarmesh.materials.append(mat_ramhandleanvil_satinsteel)
me_wholefrontbearingcollarmesh.materials.append(mat_pinionandpins_warmmetal)
me_wholefrontbearingcollarmesh.update()
me_wholebearingrearmountmesh = bpy.data.meshes.new('WholeBearingRearMountMesh')
me_wholebearingrearmountmesh.from_pydata([(-0.075, 0.025, 0.975), (0.065, 0.025, 0.975), (-0.075, 0.205, 0.975), (0.065, 0.205, 0.975), (-0.075, 0.025, 1.125), (0.065, 0.025, 1.125), (-0.075, 0.205, 1.125), (0.065, 0.205, 1.125)], [], [(0, 2, 3), (0, 3, 1), (4, 5, 7), (4, 7, 6), (0, 1, 5), (0, 5, 4), (2, 6, 7), (2, 7, 3), (0, 4, 6), (0, 6, 2), (1, 3, 7), (1, 7, 5)])
me_wholebearingrearmountmesh.materials.append(mat_wholecastframe_mutedpetrol)
me_wholebearingrearmountmesh.materials.append(mat_ramhandleanvil_satinsteel)
me_wholebearingrearmountmesh.materials.append(mat_pinionandpins_warmmetal)
me_wholebearingrearmountmesh.update()
me_wholeleverhubmesh = bpy.data.meshes.new('WholeLeverHubMesh')
me_wholeleverhubmesh.from_pydata([(0.07, -0.33, 1.05), (0.06633, -0.33, 1.073), (0.05568, -0.33, 1.094), (0.03908, -0.33, 1.111), (0.01818, -0.33, 1.121), (-0.005, -0.33, 1.125), (-0.02818, -0.33, 1.121), (-0.04908, -0.33, 1.111), (-0.06568, -0.33, 1.094), (-0.07633, -0.33, 1.073), (-0.08, -0.33, 1.05), (-0.07633, -0.33, 1.027), (-0.06568, -0.33, 1.006), (-0.04908, -0.33, 0.9893), (-0.02818, -0.33, 0.9787), (-0.005, -0.33, 0.975), (0.01818, -0.33, 0.9787), (0.03908, -0.33, 0.9893), (0.05568, -0.33, 1.006), (0.06633, -0.33, 1.027), (0.07, -0.275, 1.05), (0.06633, -0.275, 1.073), (0.05568, -0.275, 1.094), (0.03908, -0.275, 1.111), (0.01818, -0.275, 1.121), (-0.005, -0.275, 1.125), (-0.02818, -0.275, 1.121), (-0.04908, -0.275, 1.111), (-0.06568, -0.275, 1.094), (-0.07633, -0.275, 1.073), (-0.08, -0.275, 1.05), (-0.07633, -0.275, 1.027), (-0.06568, -0.275, 1.006), (-0.04908, -0.275, 0.9893), (-0.02818, -0.275, 0.9787), (-0.005, -0.275, 0.975), (0.01818, -0.275, 0.9787), (0.03908, -0.275, 0.9893), (0.05568, -0.275, 1.006), (0.06633, -0.275, 1.027)], [], [(17, 18, 19), (16, 17, 19), (15, 16, 19), (14, 15, 19), (13, 14, 19), (12, 13, 19), (11, 12, 19), (10, 11, 19), (9, 10, 19), (8, 9, 19), (7, 8, 19), (6, 7, 19), (5, 6, 19), (4, 5, 19), (3, 4, 19), (2, 3, 19), (1, 2, 19), (0, 1, 19), (22, 21, 20), (23, 22, 20), (24, 23, 20), (25, 24, 20), (26, 25, 20), (27, 26, 20), (28, 27, 20), (29, 28, 20), (30, 29, 20), (31, 30, 20), (32, 31, 20), (33, 32, 20), (34, 33, 20), (35, 34, 20), (36, 35, 20), (37, 36, 20), (38, 37, 20), (39, 38, 20), (21, 1, 0), (20, 21, 0), (22, 2, 1), (21, 22, 1), (23, 3, 2), (22, 23, 2), (24, 4, 3), (23, 24, 3), (25, 5, 4), (24, 25, 4), (26, 6, 5), (25, 26, 5), (27, 7, 6), (26, 27, 6), (28, 8, 7), (27, 28, 7), (29, 9, 8), (28, 29, 8), (30, 10, 9), (29, 30, 9), (31, 11, 10), (30, 31, 10), (32, 12, 11), (31, 32, 11), (33, 13, 12), (32, 33, 12), (34, 14, 13), (33, 34, 13), (35, 15, 14), (34, 35, 14), (36, 16, 15), (35, 36, 15), (37, 17, 16), (36, 37, 16), (38, 18, 17), (37, 38, 17), (39, 19, 18), (38, 39, 18), (20, 0, 19), (39, 20, 19)])
me_wholeleverhubmesh.polygons.foreach_set('material_index', [2, 2, 2, 2, 2, 2, 2, 2, 2, 2, 2, 2, 2, 2, 2, 2, 2, 2, 2, 2, 2, 2, 2, 2, 2, 2, 2, 2, 2, 2, 2, 2, 2, 2, 2, 2, 2, 2, 2, 2, 2, 2, 2, 2, 2, 2, 2, 2, 2, 2, 2, 2, 2, 2, 2, 2, 2, 2, 2, 2, 2, 2, 2, 2, 2, 2, 2, 2, 2, 2, 2, 2, 2, 2, 2, 2])
me_wholeleverhubmesh.materials.append(mat_wholecastframe_mutedpetrol)
me_wholeleverhubmesh.materials.append(mat_ramhandleanvil_satinsteel)
me_wholeleverhubmesh.materials.append(mat_pinionandpins_warmmetal)
me_wholeleverhubmesh.update()
me_wholelongfixedactuatinghandlemesh = bpy.data.meshes.new('WholeLongFixedActuatingHandleMesh')
me_wholelongfixedactuatinghandlemesh.from_pydata([(0.01151, -0.3275, 1.035), (0.01151, -0.2825, 1.035), (-0.02151, -0.3275, 1.065), (-0.02151, -0.2825, 1.065), (0.4465, -0.3275, 1.505), (0.4465, -0.2825, 1.505), (0.4135, -0.3275, 1.535), (0.4135, -0.2825, 1.535)], [], [(0, 2, 3), (0, 3, 1), (4, 5, 7), (4, 7, 6), (0, 1, 5), (0, 5, 4), (2, 6, 7), (2, 7, 3), (0, 4, 6), (0, 6, 2), (1, 3, 7), (1, 7, 5)])
me_wholelongfixedactuatinghandlemesh.polygons.foreach_set('material_index', [1, 1, 1, 1, 1, 1, 1, 1, 1, 1, 1, 1])
me_wholelongfixedactuatinghandlemesh.materials.append(mat_wholecastframe_mutedpetrol)
me_wholelongfixedactuatinghandlemesh.materials.append(mat_ramhandleanvil_satinsteel)
me_wholelongfixedactuatinghandlemesh.materials.append(mat_pinionandpins_warmmetal)
me_wholelongfixedactuatinghandlemesh.update()
me_wholelonghandlegripmesh = bpy.data.meshes.new('WholeLongHandleGripMesh')
me_wholelonghandlegripmesh.from_pydata([(0.3976, -0.3425, 1.43), (0.3976, -0.2675, 1.43), (0.3424, -0.3425, 1.48), (0.3424, -0.2675, 1.48), (0.5176, -0.3425, 1.56), (0.5176, -0.2675, 1.56), (0.4624, -0.3425, 1.61), (0.4624, -0.2675, 1.61)], [], [(0, 2, 3), (0, 3, 1), (4, 5, 7), (4, 7, 6), (0, 1, 5), (0, 5, 4), (2, 6, 7), (2, 7, 3), (0, 4, 6), (0, 6, 2), (1, 3, 7), (1, 7, 5)])
me_wholelonghandlegripmesh.materials.append(mat_wholecastframe_mutedpetrol)
me_wholelonghandlegripmesh.materials.append(mat_ramhandleanvil_satinsteel)
me_wholelonghandlegripmesh.materials.append(mat_pinionandpins_warmmetal)
me_wholelonghandlegripmesh.update()

# ---- objects
ob_wholegroundedpressfoot = bpy.data.objects.new('WholeGroundedPressFoot', me_wholegroundedpressfootmesh)
ob_wholeopenthroatccasting = bpy.data.objects.new('WholeOpenThroatCCasting', me_wholeopenthroatccastingmesh)
ob_wholeslottedloweranvil = bpy.data.objects.new('WholeSlottedLowerAnvil', me_wholeslottedloweranvilmesh)
ob_wholeintegraltoothedverticalram = bpy.data.objects.new('WholeIntegralToothedVerticalRam', me_wholeintegraltoothedverticalrammesh)
ob_wholeflatramnose = bpy.data.objects.new('WholeFlatRamNose', me_wholeflatramnosemesh)
ob_lowerwholeopenramguide = bpy.data.objects.new('LowerWholeOpenRamGuide', me_lowerwholeopenramguidemesh)
ob_upperwholeopenramguide = bpy.data.objects.new('UpperWholeOpenRamGuide', me_upperwholeopenramguidemesh)
ob_wholefixedupperramretainingpin = bpy.data.objects.new('WholeFixedUpperRamRetainingPin', me_wholefixedupperramretainingpinmesh)
ob_wholeramretainingpinfrontcap = bpy.data.objects.new('WholeRamRetainingPinFrontCap', me_wholeramretainingpinfrontcapmesh)
ob_wholetwelvetoothpinion = bpy.data.objects.new('WholeTwelveToothPinion', me_wholetwelvetoothpinionmesh)
ob_wholepinionaxle = bpy.data.objects.new('WholePinionAxle', me_wholepinionaxlemesh)
ob_wholefrontbearingcollar = bpy.data.objects.new('WholeFrontBearingCollar', me_wholefrontbearingcollarmesh)
ob_wholebearingrearmount = bpy.data.objects.new('WholeBearingRearMount', me_wholebearingrearmountmesh)
ob_wholeleverhub = bpy.data.objects.new('WholeLeverHub', me_wholeleverhubmesh)
ob_wholelongfixedactuatinghandle = bpy.data.objects.new('WholeLongFixedActuatingHandle', me_wholelongfixedactuatinghandlemesh)
ob_wholelonghandlegrip = bpy.data.objects.new('WholeLongHandleGrip', me_wholelonghandlegripmesh)

# ---- transforms, parenting, visibility, modifiers, constraints
ob_wholegroundedpressfoot.location = (0.0, 0.0, 0.0)
ob_wholeopenthroatccasting.location = (0.0, 0.0, 0.0)
ob_wholeslottedloweranvil.location = (0.0, 0.0, 0.0)
ob_wholeintegraltoothedverticalram.location = (0.0, 0.0, 0.0)
ob_wholeflatramnose.location = (0.0, 0.0, 0.0)
ob_lowerwholeopenramguide.location = (0.0, 0.0, 0.0)
ob_upperwholeopenramguide.location = (0.0, 0.0, 0.0)
ob_wholefixedupperramretainingpin.location = (0.0, 0.0, 0.0)
ob_wholeramretainingpinfrontcap.location = (0.0, 0.0, 0.0)
ob_wholetwelvetoothpinion.location = (0.0, 0.0, 0.0)
ob_wholepinionaxle.location = (0.0, 0.0, 0.0)
ob_wholefrontbearingcollar.location = (0.0, 0.0, 0.0)
ob_wholebearingrearmount.location = (0.0, 0.0, 0.0)
ob_wholeleverhub.location = (0.0, 0.0, 0.0)
ob_wholelongfixedactuatinghandle.location = (0.0, 0.0, 0.0)
ob_wholelonghandlegrip.location = (0.0, 0.0, 0.0)

# ---- collection membership
scene.collection.objects.link(ob_wholegroundedpressfoot)
scene.collection.objects.link(ob_wholeopenthroatccasting)
scene.collection.objects.link(ob_wholeslottedloweranvil)
scene.collection.objects.link(ob_wholeintegraltoothedverticalram)
scene.collection.objects.link(ob_wholeflatramnose)
scene.collection.objects.link(ob_lowerwholeopenramguide)
scene.collection.objects.link(ob_upperwholeopenramguide)
scene.collection.objects.link(ob_wholefixedupperramretainingpin)
scene.collection.objects.link(ob_wholeramretainingpinfrontcap)
scene.collection.objects.link(ob_wholetwelvetoothpinion)
scene.collection.objects.link(ob_wholepinionaxle)
scene.collection.objects.link(ob_wholefrontbearingcollar)
scene.collection.objects.link(ob_wholebearingrearmount)
scene.collection.objects.link(ob_wholeleverhub)
scene.collection.objects.link(ob_wholelongfixedactuatinghandle)
scene.collection.objects.link(ob_wholelonghandlegrip)

# ---- scene / render settings (as saved in the file)
scene.frame_start = 1; scene.frame_end = 250; scene.frame_set(1)
scene.render.engine = 'CYCLES'
scene.render.resolution_x = 640
scene.render.resolution_y = 640
scene.render.use_compositing = False
scene.cycles.use_denoising = False
scene.cycles.samples = 128
scene.cycles.use_adaptive_sampling = False
bpy.context.view_layer.update()

# ---- added for rendering (the .blend has no active camera and no usable light): camera, sun
cam_auto = bpy.data.cameras.new('AutoCamera')
cam_auto.lens = 50.0
cam_auto.sensor_width = 36.0
cam_auto.clip_end = 1000.0
ob_auto_camera = bpy.data.objects.new('AutoCamera', cam_auto)
scene.collection.objects.link(ob_auto_camera)
ob_auto_camera.location = (1.90414, -2.28497, 2.32853)
ob_auto_camera.rotation_euler = (1.09748, -7.21219e-08, 0.694738)
scene.camera = ob_auto_camera
light_auto_sun = bpy.data.lights.new('AutoSun', 'SUN')
light_auto_sun.energy = 3.0
light_auto_sun.angle = 0.0523599
ob_auto_sun = bpy.data.objects.new('AutoSun', light_auto_sun)
scene.collection.objects.link(ob_auto_sun)
ob_auto_sun.rotation_euler = (0.872665, 0.174533, 0.523599)
bpy.context.view_layer.update()
